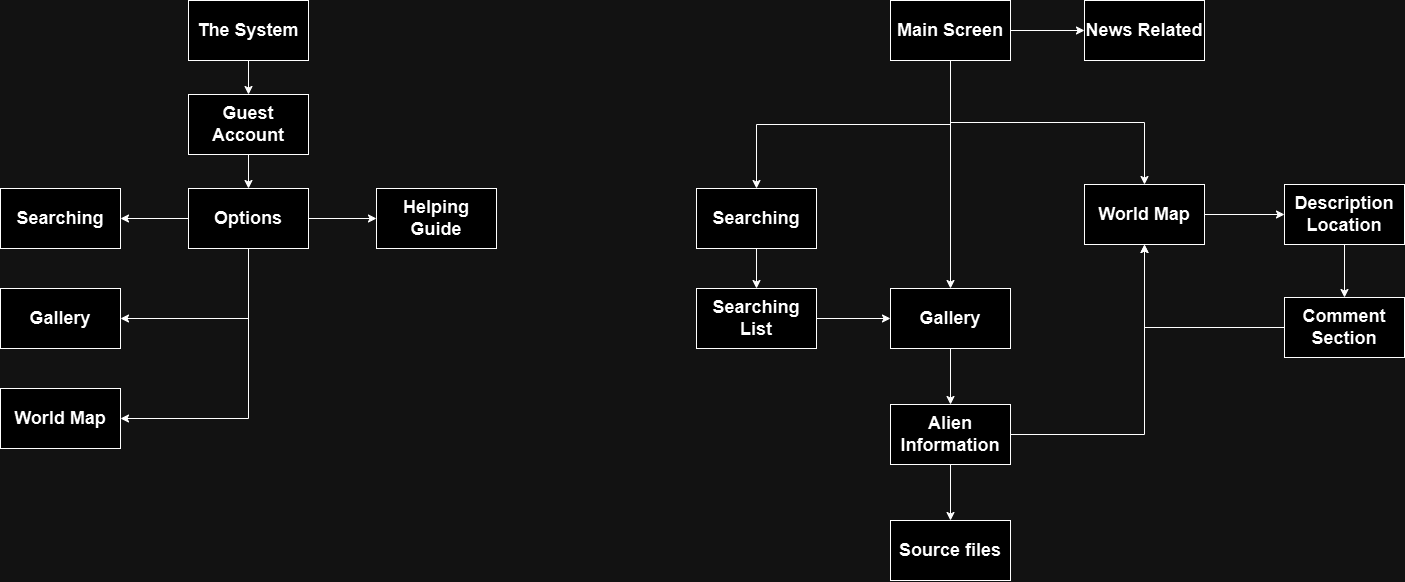

The diagram above was exported from draw.io. Its source (the exported page's mxGraphModel, read from the mxfile embedded in the PNG):
<mxGraphModel dx="2238" dy="827" grid="0" gridSize="10" guides="1" tooltips="1" connect="1" arrows="1" fold="1" page="0" pageScale="1" pageWidth="850" pageHeight="1100" math="0" shadow="0">
  <root>
    <mxCell id="0" />
    <mxCell id="1" parent="0" />
    <mxCell id="G7X7s2_rfvRzLNNDlv3W-9" style="edgeStyle=orthogonalEdgeStyle;rounded=0;orthogonalLoop=1;jettySize=auto;html=1;exitX=0.5;exitY=1;exitDx=0;exitDy=0;entryX=0.5;entryY=0;entryDx=0;entryDy=0;" edge="1" parent="1" source="G7X7s2_rfvRzLNNDlv3W-1" target="G7X7s2_rfvRzLNNDlv3W-2">
      <mxGeometry relative="1" as="geometry" />
    </mxCell>
    <mxCell id="G7X7s2_rfvRzLNNDlv3W-1" value="&lt;font style=&quot;font-size: 18px;&quot;&gt;&lt;b&gt;The System&lt;/b&gt;&lt;/font&gt;" style="rounded=0;whiteSpace=wrap;html=1;" vertex="1" parent="1">
      <mxGeometry x="-137" y="32" width="120" height="60" as="geometry" />
    </mxCell>
    <mxCell id="G7X7s2_rfvRzLNNDlv3W-10" style="edgeStyle=orthogonalEdgeStyle;rounded=0;orthogonalLoop=1;jettySize=auto;html=1;exitX=0.5;exitY=1;exitDx=0;exitDy=0;entryX=0.5;entryY=0;entryDx=0;entryDy=0;" edge="1" parent="1" source="G7X7s2_rfvRzLNNDlv3W-2" target="G7X7s2_rfvRzLNNDlv3W-3">
      <mxGeometry relative="1" as="geometry" />
    </mxCell>
    <mxCell id="G7X7s2_rfvRzLNNDlv3W-2" value="&lt;span style=&quot;font-size: 18px;&quot;&gt;&lt;b&gt;Guest Account&lt;/b&gt;&lt;/span&gt;" style="rounded=0;whiteSpace=wrap;html=1;" vertex="1" parent="1">
      <mxGeometry x="-137" y="126" width="120" height="60" as="geometry" />
    </mxCell>
    <mxCell id="G7X7s2_rfvRzLNNDlv3W-11" style="edgeStyle=orthogonalEdgeStyle;rounded=0;orthogonalLoop=1;jettySize=auto;html=1;exitX=1;exitY=0.5;exitDx=0;exitDy=0;entryX=0;entryY=0.5;entryDx=0;entryDy=0;" edge="1" parent="1" source="G7X7s2_rfvRzLNNDlv3W-3" target="G7X7s2_rfvRzLNNDlv3W-8">
      <mxGeometry relative="1" as="geometry" />
    </mxCell>
    <mxCell id="G7X7s2_rfvRzLNNDlv3W-12" style="edgeStyle=orthogonalEdgeStyle;rounded=0;orthogonalLoop=1;jettySize=auto;html=1;exitX=0;exitY=0.5;exitDx=0;exitDy=0;entryX=1;entryY=0.5;entryDx=0;entryDy=0;" edge="1" parent="1" source="G7X7s2_rfvRzLNNDlv3W-3" target="G7X7s2_rfvRzLNNDlv3W-5">
      <mxGeometry relative="1" as="geometry" />
    </mxCell>
    <mxCell id="G7X7s2_rfvRzLNNDlv3W-13" style="edgeStyle=orthogonalEdgeStyle;rounded=0;orthogonalLoop=1;jettySize=auto;html=1;exitX=0.5;exitY=1;exitDx=0;exitDy=0;entryX=1;entryY=0.5;entryDx=0;entryDy=0;" edge="1" parent="1" source="G7X7s2_rfvRzLNNDlv3W-3" target="G7X7s2_rfvRzLNNDlv3W-6">
      <mxGeometry relative="1" as="geometry" />
    </mxCell>
    <mxCell id="G7X7s2_rfvRzLNNDlv3W-14" style="edgeStyle=orthogonalEdgeStyle;rounded=0;orthogonalLoop=1;jettySize=auto;html=1;exitX=0.5;exitY=1;exitDx=0;exitDy=0;entryX=1;entryY=0.5;entryDx=0;entryDy=0;" edge="1" parent="1" source="G7X7s2_rfvRzLNNDlv3W-3" target="G7X7s2_rfvRzLNNDlv3W-7">
      <mxGeometry relative="1" as="geometry" />
    </mxCell>
    <mxCell id="G7X7s2_rfvRzLNNDlv3W-3" value="&lt;span style=&quot;font-size: 18px;&quot;&gt;&lt;b&gt;Options&lt;/b&gt;&lt;/span&gt;" style="rounded=0;whiteSpace=wrap;html=1;" vertex="1" parent="1">
      <mxGeometry x="-137" y="220" width="120" height="60" as="geometry" />
    </mxCell>
    <mxCell id="G7X7s2_rfvRzLNNDlv3W-5" value="&lt;b style=&quot;font-size: 18px;&quot;&gt;Searching&lt;/b&gt;" style="rounded=0;whiteSpace=wrap;html=1;" vertex="1" parent="1">
      <mxGeometry x="-325" y="220" width="120" height="60" as="geometry" />
    </mxCell>
    <mxCell id="G7X7s2_rfvRzLNNDlv3W-6" value="&lt;b style=&quot;font-size: 18px;&quot;&gt;Gallery&lt;/b&gt;" style="rounded=0;whiteSpace=wrap;html=1;" vertex="1" parent="1">
      <mxGeometry x="-325" y="320" width="120" height="60" as="geometry" />
    </mxCell>
    <mxCell id="G7X7s2_rfvRzLNNDlv3W-7" value="&lt;b style=&quot;font-size: 18px;&quot;&gt;World Map&lt;/b&gt;" style="rounded=0;whiteSpace=wrap;html=1;" vertex="1" parent="1">
      <mxGeometry x="-325" y="420" width="120" height="60" as="geometry" />
    </mxCell>
    <mxCell id="G7X7s2_rfvRzLNNDlv3W-8" value="&lt;b style=&quot;font-size: 18px;&quot;&gt;Helping Guide&lt;/b&gt;" style="rounded=0;whiteSpace=wrap;html=1;" vertex="1" parent="1">
      <mxGeometry x="51" y="220" width="120" height="60" as="geometry" />
    </mxCell>
    <mxCell id="G7X7s2_rfvRzLNNDlv3W-20" style="edgeStyle=orthogonalEdgeStyle;rounded=0;orthogonalLoop=1;jettySize=auto;html=1;exitX=0.5;exitY=1;exitDx=0;exitDy=0;entryX=0.5;entryY=0;entryDx=0;entryDy=0;" edge="1" parent="1" source="G7X7s2_rfvRzLNNDlv3W-15" target="G7X7s2_rfvRzLNNDlv3W-18">
      <mxGeometry relative="1" as="geometry" />
    </mxCell>
    <mxCell id="G7X7s2_rfvRzLNNDlv3W-21" style="edgeStyle=orthogonalEdgeStyle;rounded=0;orthogonalLoop=1;jettySize=auto;html=1;exitX=1;exitY=0.5;exitDx=0;exitDy=0;entryX=0;entryY=0.5;entryDx=0;entryDy=0;" edge="1" parent="1" source="G7X7s2_rfvRzLNNDlv3W-15" target="G7X7s2_rfvRzLNNDlv3W-19">
      <mxGeometry relative="1" as="geometry" />
    </mxCell>
    <mxCell id="G7X7s2_rfvRzLNNDlv3W-22" style="edgeStyle=orthogonalEdgeStyle;rounded=0;orthogonalLoop=1;jettySize=auto;html=1;exitX=0.5;exitY=1;exitDx=0;exitDy=0;entryX=0.5;entryY=0;entryDx=0;entryDy=0;" edge="1" parent="1" source="G7X7s2_rfvRzLNNDlv3W-15" target="G7X7s2_rfvRzLNNDlv3W-17">
      <mxGeometry relative="1" as="geometry" />
    </mxCell>
    <mxCell id="G7X7s2_rfvRzLNNDlv3W-23" style="edgeStyle=orthogonalEdgeStyle;rounded=0;orthogonalLoop=1;jettySize=auto;html=1;exitX=0.5;exitY=1;exitDx=0;exitDy=0;entryX=0.5;entryY=0;entryDx=0;entryDy=0;" edge="1" parent="1" source="G7X7s2_rfvRzLNNDlv3W-15" target="G7X7s2_rfvRzLNNDlv3W-16">
      <mxGeometry relative="1" as="geometry">
        <Array as="points">
          <mxPoint x="625" y="156" />
          <mxPoint x="431" y="156" />
        </Array>
      </mxGeometry>
    </mxCell>
    <mxCell id="G7X7s2_rfvRzLNNDlv3W-15" value="&lt;b style=&quot;font-size: 18px;&quot;&gt;Main Screen&lt;/b&gt;" style="rounded=0;whiteSpace=wrap;html=1;" vertex="1" parent="1">
      <mxGeometry x="565" y="32" width="120" height="60" as="geometry" />
    </mxCell>
    <mxCell id="G7X7s2_rfvRzLNNDlv3W-28" style="edgeStyle=orthogonalEdgeStyle;rounded=0;orthogonalLoop=1;jettySize=auto;html=1;exitX=0.5;exitY=1;exitDx=0;exitDy=0;entryX=0.5;entryY=0;entryDx=0;entryDy=0;" edge="1" parent="1" source="G7X7s2_rfvRzLNNDlv3W-16" target="G7X7s2_rfvRzLNNDlv3W-25">
      <mxGeometry relative="1" as="geometry" />
    </mxCell>
    <mxCell id="G7X7s2_rfvRzLNNDlv3W-16" value="&lt;b style=&quot;font-size: 18px;&quot;&gt;Searching&lt;/b&gt;" style="rounded=0;whiteSpace=wrap;html=1;" vertex="1" parent="1">
      <mxGeometry x="371" y="220" width="120" height="60" as="geometry" />
    </mxCell>
    <mxCell id="G7X7s2_rfvRzLNNDlv3W-35" style="edgeStyle=orthogonalEdgeStyle;rounded=0;orthogonalLoop=1;jettySize=auto;html=1;exitX=1;exitY=0.5;exitDx=0;exitDy=0;entryX=0;entryY=0.5;entryDx=0;entryDy=0;" edge="1" parent="1" source="G7X7s2_rfvRzLNNDlv3W-17" target="G7X7s2_rfvRzLNNDlv3W-33">
      <mxGeometry relative="1" as="geometry" />
    </mxCell>
    <mxCell id="G7X7s2_rfvRzLNNDlv3W-17" value="&lt;b style=&quot;font-size: 18px;&quot;&gt;World Map&lt;/b&gt;" style="rounded=0;whiteSpace=wrap;html=1;" vertex="1" parent="1">
      <mxGeometry x="759" y="216" width="120" height="60" as="geometry" />
    </mxCell>
    <mxCell id="G7X7s2_rfvRzLNNDlv3W-30" style="edgeStyle=orthogonalEdgeStyle;rounded=0;orthogonalLoop=1;jettySize=auto;html=1;exitX=0.5;exitY=1;exitDx=0;exitDy=0;entryX=0.5;entryY=0;entryDx=0;entryDy=0;" edge="1" parent="1" source="G7X7s2_rfvRzLNNDlv3W-18" target="G7X7s2_rfvRzLNNDlv3W-26">
      <mxGeometry relative="1" as="geometry" />
    </mxCell>
    <mxCell id="G7X7s2_rfvRzLNNDlv3W-18" value="&lt;b style=&quot;font-size: 18px;&quot;&gt;Gallery&lt;/b&gt;" style="rounded=0;whiteSpace=wrap;html=1;" vertex="1" parent="1">
      <mxGeometry x="565" y="320" width="120" height="60" as="geometry" />
    </mxCell>
    <mxCell id="G7X7s2_rfvRzLNNDlv3W-19" value="&lt;b style=&quot;font-size: 18px;&quot;&gt;News Related&lt;/b&gt;" style="rounded=0;whiteSpace=wrap;html=1;" vertex="1" parent="1">
      <mxGeometry x="759" y="32" width="120" height="60" as="geometry" />
    </mxCell>
    <mxCell id="G7X7s2_rfvRzLNNDlv3W-29" style="edgeStyle=orthogonalEdgeStyle;rounded=0;orthogonalLoop=1;jettySize=auto;html=1;exitX=1;exitY=0.5;exitDx=0;exitDy=0;entryX=0;entryY=0.5;entryDx=0;entryDy=0;" edge="1" parent="1" source="G7X7s2_rfvRzLNNDlv3W-25" target="G7X7s2_rfvRzLNNDlv3W-18">
      <mxGeometry relative="1" as="geometry" />
    </mxCell>
    <mxCell id="G7X7s2_rfvRzLNNDlv3W-25" value="&lt;b style=&quot;font-size: 18px;&quot;&gt;Searching List&lt;/b&gt;" style="rounded=0;whiteSpace=wrap;html=1;" vertex="1" parent="1">
      <mxGeometry x="371" y="320" width="120" height="60" as="geometry" />
    </mxCell>
    <mxCell id="G7X7s2_rfvRzLNNDlv3W-31" style="edgeStyle=orthogonalEdgeStyle;rounded=0;orthogonalLoop=1;jettySize=auto;html=1;exitX=0.5;exitY=1;exitDx=0;exitDy=0;entryX=0.5;entryY=0;entryDx=0;entryDy=0;" edge="1" parent="1" source="G7X7s2_rfvRzLNNDlv3W-26" target="G7X7s2_rfvRzLNNDlv3W-27">
      <mxGeometry relative="1" as="geometry" />
    </mxCell>
    <mxCell id="G7X7s2_rfvRzLNNDlv3W-32" style="edgeStyle=orthogonalEdgeStyle;rounded=0;orthogonalLoop=1;jettySize=auto;html=1;exitX=1;exitY=0.5;exitDx=0;exitDy=0;entryX=0.5;entryY=1;entryDx=0;entryDy=0;" edge="1" parent="1" source="G7X7s2_rfvRzLNNDlv3W-26" target="G7X7s2_rfvRzLNNDlv3W-17">
      <mxGeometry relative="1" as="geometry" />
    </mxCell>
    <mxCell id="G7X7s2_rfvRzLNNDlv3W-26" value="&lt;span style=&quot;font-size: 18px;&quot;&gt;&lt;b&gt;Alien Information&lt;/b&gt;&lt;/span&gt;" style="rounded=0;whiteSpace=wrap;html=1;" vertex="1" parent="1">
      <mxGeometry x="565" y="436" width="120" height="60" as="geometry" />
    </mxCell>
    <mxCell id="G7X7s2_rfvRzLNNDlv3W-27" value="&lt;b style=&quot;font-size: 18px;&quot;&gt;Source files&lt;/b&gt;" style="rounded=0;whiteSpace=wrap;html=1;" vertex="1" parent="1">
      <mxGeometry x="565" y="552" width="120" height="60" as="geometry" />
    </mxCell>
    <mxCell id="G7X7s2_rfvRzLNNDlv3W-36" style="edgeStyle=orthogonalEdgeStyle;rounded=0;orthogonalLoop=1;jettySize=auto;html=1;exitX=0.5;exitY=1;exitDx=0;exitDy=0;entryX=0.5;entryY=0;entryDx=0;entryDy=0;" edge="1" parent="1" source="G7X7s2_rfvRzLNNDlv3W-33" target="G7X7s2_rfvRzLNNDlv3W-34">
      <mxGeometry relative="1" as="geometry" />
    </mxCell>
    <mxCell id="G7X7s2_rfvRzLNNDlv3W-33" value="&lt;b style=&quot;font-size: 18px;&quot;&gt;Description Location&lt;/b&gt;" style="rounded=0;whiteSpace=wrap;html=1;" vertex="1" parent="1">
      <mxGeometry x="959" y="216" width="120" height="60" as="geometry" />
    </mxCell>
    <mxCell id="G7X7s2_rfvRzLNNDlv3W-37" style="edgeStyle=orthogonalEdgeStyle;rounded=0;orthogonalLoop=1;jettySize=auto;html=1;exitX=0;exitY=0.5;exitDx=0;exitDy=0;entryX=0.5;entryY=1;entryDx=0;entryDy=0;" edge="1" parent="1" source="G7X7s2_rfvRzLNNDlv3W-34" target="G7X7s2_rfvRzLNNDlv3W-17">
      <mxGeometry relative="1" as="geometry" />
    </mxCell>
    <mxCell id="G7X7s2_rfvRzLNNDlv3W-34" value="&lt;span style=&quot;font-size: 18px;&quot;&gt;&lt;b&gt;Comment Section&lt;/b&gt;&lt;/span&gt;" style="rounded=0;whiteSpace=wrap;html=1;" vertex="1" parent="1">
      <mxGeometry x="959" y="329" width="120" height="60" as="geometry" />
    </mxCell>
  </root>
</mxGraphModel>